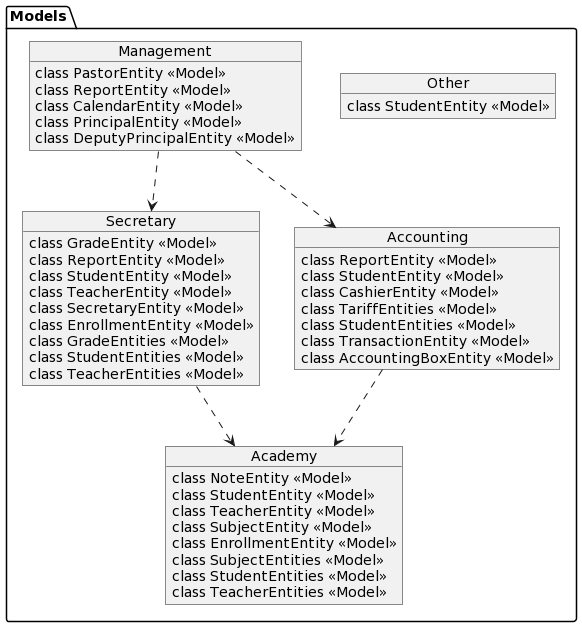

The diagram above was rendered by PlantUML. Its source (embedded in the PNG):
@startuml
hide circle
hide empty methods

Views ..> Models
Controllers ..> Models
Views ..> Controllers

package Models
{
    Management ..> Accounting
    Management ..> Secretary
    Secretary ..> Academy
    Accounting ..> Academy
}


newpage
object Views{
    class CollectTariffView <<View>>
    class EnrollStudentView <<View>>
    class ViewNotesOnlineView <<View>>

    class GradeView <<View>>
    class GradesView <<View>>
    class SubjectView <<View>>
    class SubjectsView <<View>>
    class TariffView <<View>>
    class FinishTariffView <<View>>
    class EnrollmentView <<View>>
    class EnrollmentsView <<View>>
    class EvangelizedStudentsView <<View>>

    class StudentProfileView <<View>>
    class StudentProfilesView <<View>>
    class TeacherView <<View>>
    class PrincipalView <<View>>
    class DeputyPrincipalView <<View>>
    class SecretaryView <<View>>
    class CashierView <<View>>
    class AdministratorView <<View>>
    class PastorView <<View>>

    class View <<View>>
    class LoginView <<View>>
}


newpage
object Controllers{
    class EnrollStudentController <<Controller>>
    class CollectTariffController <<Controller>>
    class CreateOfficialEnrollmentController <<Controller>>
    class MoveTeacherGuideFromEnrollmentController <<Controller>>
    class PrintingReceiptsController <<Controller>>
    class PrintDocumentsController <<Controller>>
    class PrintReportCardController
    class CreateProfileStudentController <<Controller>>
    class LogoutController <<Controller>>
}


newpage
package Models
{

object Other{
    class StudentEntity <<Model>>
    'class Models.SessionEntity <<Model>>
    'class Models.AdministratorEntity <<Model>>
}

object Academy{
    class NoteEntity <<Model>>
    class StudentEntity <<Model>>
    class TeacherEntity <<Model>>
    class SubjectEntity <<Model>>
    class EnrollmentEntity <<Model>>
    class SubjectEntities <<Model>>
    class StudentEntities <<Model>>
    class TeacherEntities <<Model>>
}

object Secretary{
    class GradeEntity <<Model>>
    class ReportEntity <<Model>>
    class StudentEntity <<Model>>
    class TeacherEntity <<Model>>
    class SecretaryEntity <<Model>>
    class EnrollmentEntity <<Model>>

    class GradeEntities <<Model>>
    class StudentEntities <<Model>>
    class TeacherEntities <<Model>>
}

object Management{
    class PastorEntity <<Model>>
    class ReportEntity <<Model>>
    class CalendarEntity <<Model>>
    class PrincipalEntity <<Model>>
    class DeputyPrincipalEntity <<Model>>
}
    
object Accounting{
    class ReportEntity <<Model>>
    class StudentEntity <<Model>>
    class CashierEntity <<Model>>
    class TariffEntities <<Model>>
    class StudentEntities <<Model>>
    class TransactionEntity <<Model>>
    class AccountingBoxEntity <<Model>>
}

    Management ..> Accounting
    Management ..> Secretary
    Secretary ..> Academy
    Accounting ..> Academy
}
@enduml